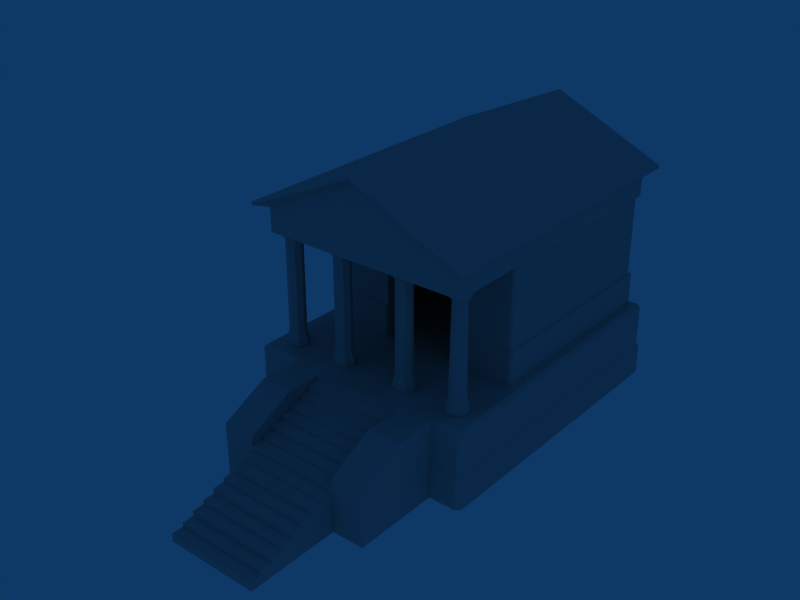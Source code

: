 # Source: temple.blend  (saved by Blender 2.72.0; exported with 4.5.12 LTS)
import bpy
from mathutils import Matrix  # noqa: F401  (used for matrix-valued properties, if any)

bpy.ops.wm.read_factory_settings(use_empty=True)
scene = bpy.context.scene
scene.name = 'Scene'

# ---- collections
col_collection_1 = bpy.data.collections.new('Collection 1'); scene.collection.children.link(col_collection_1)

# ---- materials (node trees are filled in below, after node groups)
mat_dural_structures_temple_texture_temple_roof = bpy.data.materials.new('/dural/structures/temple/texture/temple_roof')
mat_dural_structures_temple_texture_temple_roof.alpha_threshold = 0.0
mat_dural_structures_temple_texture_temple_roof.diffuse_color = (0.7, 0.7, 0.7, 1.0)
mat_dural_structures_temple_texture_temple_roof.specular_color = (0.0, 0.0, 0.0)
mat_dural_structures_temple_texture_temple_roof.roughness = 0.5
mat_dural_structures_temple_texture_temple_main = bpy.data.materials.new('/dural/structures/temple/texture/temple_main')
mat_dural_structures_temple_texture_temple_main.alpha_threshold = 0.0
mat_dural_structures_temple_texture_temple_main.diffuse_color = (0.683, 0.683, 0.683, 1.0)
mat_dural_structures_temple_texture_temple_main.roughness = 0.5
mat_dural_structures_temple_texture_temple_base = bpy.data.materials.new('/dural/structures/temple/texture/temple_base')
mat_dural_structures_temple_texture_temple_base.alpha_threshold = 0.0
mat_dural_structures_temple_texture_temple_base.diffuse_color = (0.7, 0.7, 0.7, 1.0)
mat_dural_structures_temple_texture_temple_base.specular_color = (0.0, 0.0, 0.0)
mat_dural_structures_temple_texture_temple_base.roughness = 0.5

# ---- material node trees

# ---- world
world_world = bpy.data.worlds.new('World'); scene.world = world_world
world_world.color = (0.05656, 0.2208, 0.4)
world_world.use_sun_shadow = False
world_world.sun_shadow_jitter_overblur = 0.0
world_world.cycles.sampling_method = 'MANUAL'
world_world.cycles.sample_map_resolution = 256

# ---- meshes
me_temple = bpy.data.meshes.new('temple')
me_temple.from_pydata([(2.34, -1.952, 11.54), (2.34, -1.952, 9.531), (0.05334, -1.952, 9.534), (0.05334, -1.952, 11.54), (-2.234, -2.524, 9.536), (-2.234, -1.952, 9.536), (0.05334, -2.524, 9.536), (2.34, -2.524, 9.536), (2.34, -2.524, 11.54), (0.05334, -2.524, 11.54), (-6.236, -2.399, 11.54), (-6.236, -2.408, 6.496), (-6.12, -2.524, 6.496), (-6.111, -2.524, 11.54), (-6.12, 10.06, 6.496), (-6.263, 10.2, 6.423), (-6.379, 10.08, 6.423), (-6.236, 9.939, 6.496), (-6.254, 10.2, 4.422), (-6.379, 10.07, 4.422), (6.218, -2.524, 11.54), (6.227, -2.524, 6.496), (6.343, -2.408, 6.496), (6.343, -2.399, 11.54), (6.37, -2.667, 6.423), (6.486, -2.551, 6.423), (-6.379, -2.551, 6.423), (-6.379, -2.542, 4.422), (-6.254, -2.667, 4.422), (-6.263, -2.667, 6.423), (6.37, 10.2, 6.423), (6.227, 10.06, 6.496), (6.343, 9.939, 6.496), (6.486, 10.08, 6.423), (6.218, 10.06, 11.54), (6.343, 9.93, 11.54), (6.361, -2.667, 4.422), (6.486, -2.542, 4.422), (6.361, 10.2, 4.422), (6.486, 10.07, 4.422), (-6.111, 10.06, 11.54), (-6.236, 9.93, 11.54), (6.132, -6.07, 5.322), (6.083, -6.119, 10.96), (6.21, -6.426, 10.96), (6.28, -6.426, 5.322), (5.776, -5.922, 5.322), (5.776, -5.992, 10.96), (6.231, -5.971, 4.937), (5.776, -5.783, 4.937), (5.42, -6.07, 5.322), (5.469, -6.119, 10.96), (6.419, -6.426, 4.937), (5.321, -5.971, 4.937), (5.133, -6.426, 4.937), (5.272, -6.426, 5.322), (5.321, -6.881, 4.937), (5.42, -6.782, 5.322), (5.776, -7.069, 4.937), (5.776, -6.93, 5.322), (6.231, -6.881, 4.937), (6.132, -6.782, 5.322), (6.419, -6.426, 11.22), (6.231, -5.971, 11.22), (6.231, -5.971, 11.51), (6.419, -6.426, 11.51), (5.776, -5.783, 11.22), (5.321, -5.971, 11.22), (5.321, -5.971, 11.51), (5.776, -5.783, 11.51), (5.133, -6.426, 11.22), (5.133, -6.426, 11.51), (5.321, -6.881, 11.22), (5.321, -6.881, 11.51), (5.776, -7.069, 11.22), (5.776, -7.069, 11.51), (6.231, -6.881, 11.22), (6.231, -6.881, 11.51), (6.231, -6.881, 4.422), (6.267, -6.917, 4.655), (5.776, -7.121, 4.655), (5.776, -7.069, 4.422), (6.419, -6.426, 4.422), (6.471, -6.426, 4.655), (5.321, -6.881, 4.422), (5.284, -6.917, 4.655), (5.081, -6.426, 4.655), (5.133, -6.426, 4.422), (5.321, -5.971, 4.422), (5.284, -5.934, 4.655), (5.776, -5.731, 4.655), (5.776, -5.783, 4.422), (5.469, -6.733, 10.96), (5.776, -6.86, 10.96), (5.342, -6.426, 10.96), (6.083, -6.733, 10.96), (6.231, -5.971, 4.422), (6.267, -5.934, 4.655), (-2.234, -1.952, 11.54), (-2.234, -1.952, 4.423), (-5.664, -1.952, 4.423), (-5.652, -1.952, 11.54), (2.34, -2.524, 6.496), (-5.664, 9.483, 4.423), (-5.652, 9.483, 11.54), (2.34, -1.952, 4.423), (2.34, -1.952, 11.54), (5.77, -1.952, 11.54), (5.769, -1.952, 4.423), (-2.234, -2.524, 4.423), (-2.234, -1.952, 4.423), (-2.234, -2.524, 6.496), (-2.307, -2.667, 6.423), (-2.307, -2.667, 4.422), (2.462, -2.667, 4.422), (2.462, -2.667, 6.423), (2.34, -2.524, 4.423), (-2.234, -2.524, 11.54), (5.771, 9.483, 11.54), (5.747, 9.483, 4.423), (2.34, -1.952, 4.423), (2.658, -6.881, 4.937), (2.204, -7.069, 4.937), (2.204, -7.121, 4.655), (2.695, -6.917, 4.655), (2.847, -6.426, 4.937), (2.899, -6.426, 4.655), (1.749, -6.881, 4.937), (1.56, -6.426, 4.937), (1.508, -6.426, 4.655), (1.712, -6.917, 4.655), (1.749, -5.971, 4.937), (2.204, -5.783, 4.937), (2.204, -5.731, 4.655), (1.712, -5.934, 4.655), (2.658, -5.971, 4.937), (2.695, -5.934, 4.655), (2.658, -5.971, 11.22), (2.204, -5.783, 11.22), (2.204, -5.783, 11.51), (2.658, -5.971, 11.51), (2.847, -6.426, 11.22), (2.708, -6.426, 10.96), (2.56, -6.07, 10.96), (2.204, -5.922, 10.96), (1.847, -6.07, 10.96), (1.749, -5.971, 11.22), (2.708, -6.426, 5.322), (2.56, -6.782, 10.96), (2.56, -6.782, 5.322), (2.204, -5.783, 4.422), (2.658, -5.971, 4.422), (1.7, -6.426, 5.322), (1.7, -6.426, 10.96), (1.847, -6.07, 5.322), (2.658, -6.881, 11.22), (1.56, -6.426, 11.22), (2.204, -6.93, 10.96), (2.204, -6.93, 5.322), (2.847, -6.426, 4.422), (1.847, -6.782, 5.322), (1.847, -6.782, 10.96), (2.204, -7.069, 11.22), (1.749, -6.881, 11.22), (1.56, -6.426, 4.422), (1.749, -5.971, 4.422), (2.204, -7.069, 4.422), (1.749, -6.881, 4.422), (2.658, -6.881, 4.422), (2.847, -6.426, 11.51), (2.658, -6.881, 11.51), (2.204, -7.069, 11.51), (1.749, -6.881, 11.51), (1.56, -6.426, 11.51), (1.749, -5.971, 11.51), (2.204, -5.922, 5.322), (2.56, -6.07, 5.322), (-1.648, -6.881, 4.937), (-2.102, -7.069, 4.937), (-2.102, -7.121, 4.655), (-1.611, -6.917, 4.655), (-1.459, -6.426, 4.937), (-1.407, -6.426, 4.655), (-2.557, -6.881, 4.937), (-2.746, -6.426, 4.937), (-2.798, -6.426, 4.655), (-2.594, -6.917, 4.655), (-2.557, -5.971, 4.937), (-2.102, -5.783, 4.937), (-2.102, -5.731, 4.655), (-2.594, -5.934, 4.655), (-1.648, -5.971, 4.937), (-1.611, -5.934, 4.655), (-1.648, -5.971, 11.22), (-2.102, -5.783, 11.22), (-2.102, -5.783, 11.51), (-1.648, -5.971, 11.51), (-1.459, -6.426, 11.22), (-1.599, -6.426, 10.96), (-1.746, -6.07, 10.96), (-2.102, -5.922, 10.96), (-2.459, -6.07, 10.96), (-2.557, -5.971, 11.22), (-1.599, -6.426, 5.322), (-1.746, -6.782, 10.96), (-1.746, -6.782, 5.322), (-2.102, -5.783, 4.422), (-1.648, -5.971, 4.422), (-2.606, -6.426, 5.322), (-2.606, -6.426, 10.96), (-2.459, -6.07, 5.322), (-1.648, -6.881, 11.22), (-2.746, -6.426, 11.22), (-2.102, -6.93, 10.96), (-2.102, -6.93, 5.322), (-1.459, -6.426, 4.422), (-2.459, -6.782, 5.322), (-2.459, -6.782, 10.96), (-2.102, -7.069, 11.22), (-2.557, -6.881, 11.22), (-2.746, -6.426, 4.422), (-2.557, -5.971, 4.422), (-2.102, -7.069, 4.422), (-2.557, -6.881, 4.422), (-1.648, -6.881, 4.422), (-1.459, -6.426, 11.51), (-1.648, -6.881, 11.51), (-2.102, -7.069, 11.51), (-2.557, -6.881, 11.51), (-2.746, -6.426, 11.51), (-2.557, -5.971, 11.51), (-2.102, -5.922, 5.322), (-1.746, -6.07, 5.322), (-5.23, -6.881, 4.937), (-5.685, -7.069, 4.937), (-5.685, -7.121, 4.655), (-5.193, -6.917, 4.655), (-5.042, -6.426, 4.937), (-4.99, -6.426, 4.655), (-6.14, -6.881, 4.937), (-6.328, -6.426, 4.937), (-6.38, -6.426, 4.655), (-6.176, -6.917, 4.655), (-6.14, -5.971, 4.937), (-5.685, -5.783, 4.937), (-5.685, -5.731, 4.655), (-6.176, -5.934, 4.655), (-5.23, -5.971, 4.937), (-5.193, -5.934, 4.655), (-5.23, -5.971, 11.22), (-5.685, -5.783, 11.22), (-5.685, -5.783, 11.51), (-5.23, -5.971, 11.51), (-5.042, -6.426, 11.22), (-5.181, -6.426, 10.96), (-5.329, -6.07, 10.96), (-5.685, -5.922, 10.96), (-6.041, -6.07, 10.96), (-6.14, -5.971, 11.22), (-5.181, -6.426, 5.322), (-5.329, -6.782, 10.96), (-5.329, -6.782, 5.322), (-5.685, -5.783, 4.422), (-5.23, -5.971, 4.422), (-6.189, -6.426, 5.322), (-6.189, -6.426, 10.96), (-6.041, -6.07, 5.322), (-5.23, -6.881, 11.22), (-6.328, -6.426, 11.22), (-5.685, -6.93, 10.96), (-5.685, -6.93, 5.322), (-5.042, -6.426, 4.422), (-6.041, -6.782, 5.322), (-6.041, -6.782, 10.96), (-5.685, -7.069, 11.22), (-6.14, -6.881, 11.22), (-6.328, -6.426, 4.422), (-6.14, -5.971, 4.422), (-5.685, -7.069, 4.422), (-6.14, -6.881, 4.422), (-5.23, -6.881, 4.422), (-5.042, -6.426, 11.51), (-5.23, -6.881, 11.51), (-5.685, -7.069, 11.51), (-6.14, -6.881, 11.51), (-6.328, -6.426, 11.51), (-6.14, -5.971, 11.51), (-5.685, -5.922, 5.322), (-5.329, -6.07, 5.322), (6.486, -7.461, 13.0), (6.486, 10.2, 13.0), (7.133, 10.93, 13.18), (7.133, -8.194, 13.18), (-6.371, 10.2, 13.0), (0.05334, 10.2, 16.14), (0.0531, 10.93, 16.4), (-7.018, 10.93, 13.19), (-6.371, -7.461, 13.0), (-7.018, -8.194, 13.19), (0.05334, -7.461, 16.14), (0.0531, -8.194, 16.4), (-6.371, 10.2, 11.53), (-6.371, -7.461, 11.53), (6.486, 10.2, 11.53), (6.486, -7.461, 11.53), (7.133, 10.93, 13.37), (7.133, -8.194, 13.37), (0.0531, -8.194, 16.59), (0.0531, 10.93, 16.59), (-7.018, -8.194, 13.38), (-7.018, 10.93, 13.38), (3.346, -10.63, 4.422), (3.372, -7.769, 4.402), (3.372, -7.769, -0.3235), (3.346, -13.49, -0.3235), (6.959, 10.41, 4.422), (-6.959, 10.41, 4.422), (-6.959, -7.795, 4.422), (6.959, -7.795, 4.422), (7.147, 10.41, 4.233), (7.147, -7.795, 4.233), (7.147, -7.795, 1.787), (7.147, 10.41, 1.787), (-2.317, -13.49, -0.3235), (-2.317, -13.49, 3.0), (-4.319, -13.49, 3.0), (-4.319, -13.49, -0.3235), (3.346, -13.49, 3.0), (5.347, -10.63, 4.422), (5.347, -13.49, 3.0), (5.347, -7.769, 4.422), (5.347, -13.49, -0.3235), (-4.319, -10.63, 4.422), (-4.319, -7.769, 4.422), (-4.319, -7.769, -0.3235), (-2.317, -10.63, 4.422), (-2.328, -7.769, 4.402), (-7.307, -7.861, -0.3235), (-7.307, -7.861, 1.549), (-7.307, 10.47, 1.549), (-7.307, 10.47, -0.3235), (-7.025, 10.76, -0.3235), (-7.025, 10.76, 1.549), (7.025, 10.76, 1.549), (7.025, 10.76, -0.3235), (-6.959, -7.983, 4.233), (-6.959, -7.983, 1.787), (6.959, -7.983, 1.787), (6.959, -7.983, 4.233), (5.347, -7.769, -0.3235), (-2.328, -7.769, -0.3235), (-7.147, 10.41, 4.233), (-6.959, 10.6, 4.233), (-7.147, -7.795, 4.233), (6.959, 10.6, 4.233), (7.307, 10.47, 1.549), (7.307, 10.47, -0.3235), (-7.147, -7.795, 1.787), (7.307, -7.861, -0.3235), (7.307, -7.861, 1.549), (-7.147, 10.41, 1.787), (6.959, 10.6, 1.787), (-6.959, 10.6, 1.787), (-7.025, -8.143, -0.3235), (7.025, -8.143, -0.3235), (7.025, -8.143, 1.549), (-7.025, -8.143, 1.549), (-2.26, -16.35, 1.317), (-2.26, -16.35, 0.991), (3.321, -16.35, 0.991), (3.321, -16.35, 1.317), (3.321, -9.199, 3.85), (-2.26, -9.199, 3.85), (-2.26, -9.913, 3.85), (3.321, -9.913, 3.85), (3.399, -12.73, 2.428), (3.399, -13.45, 2.422), (3.399, -13.44, 2.114), (3.399, -12.01, 2.676), (3.399, -12.73, 2.667), (3.321, -14.92, 1.563), (-2.26, -14.92, 1.563), (-2.26, -15.63, 1.563), (3.321, -15.63, 1.563), (-2.26, -17.06, 0.991), (3.321, -17.06, 0.991), (3.399, -10.59, 3.236), (3.399, -11.3, 3.239), (3.399, -11.3, 3.0), (3.399, -12.02, 2.994), (3.399, -16.29, 0.9836), (3.399, -17.02, 0.952), (3.399, -17.02, 0.7124), (3.399, -17.74, 0.7067), (3.399, -17.72, 0.416), (-2.26, -17.78, 0.7453), (-2.26, -17.78, 0.4192), (3.321, -17.78, 0.4192), (3.321, -17.78, 0.7453), (3.321, -11.34, 3.038), (3.321, -11.34, 3.278), (-2.26, -11.34, 3.278), (-2.26, -11.34, 3.038), (3.399, -9.872, 3.571), (3.399, -10.59, 3.566), (3.399, -9.18, 3.798), (3.399, -9.874, 3.811), (3.321, -9.911, 3.61), (-2.26, -9.911, 3.61), (3.321, -15.63, 1.323), (-2.26, -15.63, 1.323), (3.321, -8.481, 4.182), (3.321, -8.484, 4.422), (-2.26, -8.484, 4.422), (-2.26, -8.481, 4.182), (3.399, -8.444, 4.383), (3.399, -8.442, 4.143), (3.399, -9.162, 4.137), (3.399, -18.45, 0.3802), (3.399, -18.45, 0.1407), (3.399, -19.17, 0.1349), (3.399, -19.17, -0.3235), (3.321, -12.77, 2.466), (3.321, -12.77, 2.706), (-2.26, -12.77, 2.706), (-2.26, -12.77, 2.466), (3.321, -18.49, 0.1793), (3.321, -18.49, 0.4192), (-2.26, -18.49, 0.4192), (-2.26, -18.49, 0.1793), (3.321, -17.06, 0.7511), (-2.26, -17.06, 0.7511), (3.399, -14.16, 2.096), (3.399, -14.16, 1.856), (3.399, -14.88, 1.85), (3.399, -14.86, 1.55), (3.321, -14.2, 1.895), (3.321, -14.2, 2.135), (-2.26, -14.2, 2.135), (-2.26, -14.2, 1.895), (-2.26, -13.49, 2.461), (3.321, -13.49, 2.461), (-2.26, -12.06, 3.032), (3.321, -12.06, 3.032), (3.399, -15.59, 1.524), (3.399, -15.59, 1.284), (3.399, -16.31, 1.278), (-2.26, -10.63, 3.604), (3.321, -10.63, 3.604), (3.321, -10.63, 3.278), (-2.26, -10.63, 3.278), (3.321, -13.49, 2.135), (-2.26, -13.49, 2.135), (-2.26, -12.06, 2.706), (3.321, -12.06, 2.706), (-2.26, -7.79, 4.422), (3.321, -7.79, 4.422), (-2.26, -14.92, 1.889), (3.321, -14.92, 1.889), (-2.26, -19.21, 0.1736), (-2.26, -19.2, -0.3235), (3.321, -19.2, -0.3235), (3.321, -19.21, 0.1736), (3.321, -9.201, 4.176), (-2.26, -9.201, 4.176), (-2.338, -16.29, 0.9836), (-2.338, -16.31, 1.278), (-2.338, -15.59, 1.284), (-2.338, -15.59, 1.524), (-2.338, -14.86, 1.55), (-2.338, -14.88, 1.85), (-2.338, -14.16, 1.856), (-2.338, -14.16, 2.096), (-2.338, -13.44, 2.114), (-2.338, -12.73, 2.667), (-2.338, -12.01, 2.676), (-2.338, -13.45, 2.422), (-2.338, -12.73, 2.428), (-2.338, -19.17, -0.3235), (-2.338, -19.17, 0.1349), (-2.338, -18.45, 0.1407), (-2.338, -18.45, 0.3802), (-2.338, -17.72, 0.416), (-2.338, -9.18, 3.798), (-2.338, -9.162, 4.137), (-2.338, -8.442, 4.143), (-2.338, -8.444, 4.383), (-2.338, -12.02, 2.994), (-2.338, -11.3, 3.0), (-2.338, -11.3, 3.239), (-2.338, -10.59, 3.236), (-2.338, -17.74, 0.7067), (-2.338, -17.02, 0.7124), (-2.338, -17.02, 0.952), (-2.338, -9.874, 3.811), (-2.338, -10.59, 3.566), (-2.338, -9.872, 3.571)], [], [(0, 1, 2, 3), (4, 5, 2, 6), (7, 8, 9, 6), (10, 11, 12, 13), (14, 15, 16, 17), (15, 18, 19, 16), (20, 21, 22, 23), (21, 24, 25, 22), (26, 27, 28, 29), (30, 31, 32, 33), (31, 34, 35, 32), (24, 36, 37, 25), (38, 30, 33, 39), (29, 12, 11, 26), (40, 14, 17, 41), (42, 43, 44, 45), (46, 47, 43, 42), (48, 49, 46, 42), (50, 51, 47, 46), (52, 48, 42, 45), (49, 53, 50, 46), (53, 54, 55, 50), (54, 56, 57, 55), (56, 58, 59, 57), (58, 60, 61, 59), (60, 52, 45, 61), (62, 63, 64, 65), (66, 67, 68, 69), (67, 70, 71, 68), (70, 72, 73, 71), (72, 74, 75, 73), (74, 76, 77, 75), (76, 62, 65, 77), (66, 63, 43, 47), (78, 79, 80, 81), (82, 83, 79, 78), (84, 85, 86, 87), (81, 80, 85, 84), (88, 89, 90, 91), (87, 86, 89, 88), (92, 93, 74, 72), (59, 93, 92, 57), (72, 70, 94, 92), (74, 93, 95, 76), (57, 92, 94, 55), (96, 97, 83, 82), (61, 95, 93, 59), (67, 51, 94, 70), (76, 95, 44, 62), (55, 94, 51, 50), (91, 90, 97, 96), (45, 44, 95, 61), (66, 47, 51, 67), (62, 44, 43, 63), (63, 66, 69, 64), (98, 99, 100, 101), (102, 7, 1), (34, 31, 14, 40), (101, 100, 103, 104), (105, 106, 107, 108), (49, 48, 97, 90), (48, 52, 83, 97), (54, 53, 89, 86), (25, 33, 32, 22), (16, 26, 11, 17), (98, 3, 2, 5), (30, 38, 18, 15), (109, 110, 5, 111), (30, 15, 14, 31), (27, 26, 16, 19), (1, 7, 6, 2), (112, 113, 109, 111), (114, 115, 102, 116), (4, 6, 9, 117), (113, 112, 29, 28), (29, 112, 111, 12), (114, 36, 24, 115), (37, 39, 33, 25), (115, 24, 21, 102), (53, 49, 90, 89), (58, 56, 85, 80), (56, 54, 86, 85), (52, 60, 79, 83), (60, 58, 80, 79), (10, 41, 17, 11), (111, 5, 4), (107, 118, 119, 108), (119, 118, 104, 103), (116, 102, 1, 120), (35, 23, 22, 32), (121, 122, 123, 124), (125, 121, 124, 126), (127, 128, 129, 130), (122, 127, 130, 123), (131, 132, 133, 134), (128, 131, 134, 129), (135, 125, 126, 136), (132, 135, 136, 133), (137, 138, 139, 140), (141, 142, 143, 137), (138, 144, 145, 146), (147, 142, 148, 149), (150, 133, 136, 151), (152, 153, 145, 154), (155, 148, 142, 141), (146, 145, 153, 156), (149, 148, 157, 158), (151, 136, 126, 159), (160, 161, 153, 152), (162, 157, 148, 155), (163, 156, 153, 161), (158, 157, 161, 160), (161, 157, 162, 163), (164, 129, 134, 165), (165, 134, 133, 150), (166, 123, 130, 167), (167, 130, 129, 164), (159, 126, 124, 168), (168, 124, 123, 166), (138, 137, 143, 144), (155, 141, 169, 170), (162, 155, 170, 171), (163, 162, 171, 172), (156, 163, 172, 173), (146, 156, 173, 174), (138, 146, 174, 139), (141, 137, 140, 169), (121, 125, 147, 149), (122, 121, 149, 158), (127, 122, 158, 160), (128, 127, 160, 152), (131, 128, 152, 154), (132, 131, 154, 175), (125, 135, 176, 147), (154, 145, 144, 175), (135, 132, 175, 176), (175, 144, 143, 176), (176, 143, 142, 147), (177, 178, 179, 180), (181, 177, 180, 182), (183, 184, 185, 186), (178, 183, 186, 179), (187, 188, 189, 190), (184, 187, 190, 185), (191, 181, 182, 192), (188, 191, 192, 189), (193, 194, 195, 196), (197, 198, 199, 193), (194, 200, 201, 202), (203, 198, 204, 205), (206, 189, 192, 207), (208, 209, 201, 210), (211, 204, 198, 197), (202, 201, 209, 212), (205, 204, 213, 214), (207, 192, 182, 215), (216, 217, 209, 208), (218, 213, 204, 211), (219, 212, 209, 217), (214, 213, 217, 216), (217, 213, 218, 219), (220, 185, 190, 221), (221, 190, 189, 206), (222, 179, 186, 223), (223, 186, 185, 220), (215, 182, 180, 224), (224, 180, 179, 222), (194, 193, 199, 200), (211, 197, 225, 226), (218, 211, 226, 227), (219, 218, 227, 228), (212, 219, 228, 229), (202, 212, 229, 230), (194, 202, 230, 195), (197, 193, 196, 225), (177, 181, 203, 205), (178, 177, 205, 214), (183, 178, 214, 216), (184, 183, 216, 208), (187, 184, 208, 210), (188, 187, 210, 231), (181, 191, 232, 203), (210, 201, 200, 231), (191, 188, 231, 232), (231, 200, 199, 232), (232, 199, 198, 203), (233, 234, 235, 236), (237, 233, 236, 238), (239, 240, 241, 242), (234, 239, 242, 235), (243, 244, 245, 246), (240, 243, 246, 241), (247, 237, 238, 248), (244, 247, 248, 245), (249, 250, 251, 252), (253, 254, 255, 249), (250, 256, 257, 258), (259, 254, 260, 261), (262, 245, 248, 263), (264, 265, 257, 266), (267, 260, 254, 253), (258, 257, 265, 268), (261, 260, 269, 270), (263, 248, 238, 271), (272, 273, 265, 264), (274, 269, 260, 267), (275, 268, 265, 273), (270, 269, 273, 272), (273, 269, 274, 275), (276, 241, 246, 277), (277, 246, 245, 262), (278, 235, 242, 279), (279, 242, 241, 276), (271, 238, 236, 280), (280, 236, 235, 278), (250, 249, 255, 256), (267, 253, 281, 282), (274, 267, 282, 283), (275, 274, 283, 284), (268, 275, 284, 285), (258, 268, 285, 286), (250, 258, 286, 251), (253, 249, 252, 281), (233, 237, 259, 261), (234, 233, 261, 270), (239, 234, 270, 272), (240, 239, 272, 264), (243, 240, 264, 266), (244, 243, 266, 287), (237, 247, 288, 259), (266, 257, 256, 287), (247, 244, 287, 288), (287, 256, 255, 288), (288, 255, 254, 259), (289, 290, 291, 292), (293, 294, 290), (290, 294, 295, 291), (294, 293, 296, 295), (293, 297, 298, 296), (297, 299, 300, 298), (299, 289, 292, 300), (301, 302, 297, 293), (293, 290, 303, 301), (290, 289, 304, 303), (297, 289, 299), (289, 297, 302, 304), (292, 291, 305, 306), (300, 292, 306, 307), (303, 304, 302, 301), (305, 308, 307, 306), (309, 307, 308, 310), (291, 295, 308, 305), (295, 296, 310, 308), (296, 298, 309, 310), (298, 300, 307, 309), (311, 312, 313, 314), (315, 316, 317, 318), (319, 320, 321, 322), (323, 324, 325, 326), (327, 311, 314), (328, 311, 327, 329), (311, 328, 330, 312), (328, 329, 331), (326, 332, 333, 334), (335, 324, 323), (336, 333, 332, 335), (335, 332, 325, 324), (337, 338, 339, 340), (341, 342, 343, 344), (314, 331, 329, 327), (345, 346, 347, 348), (325, 332, 326), (330, 328, 331, 349), (350, 336, 335, 323), (351, 316, 352), (317, 353, 345), (318, 348, 320), (354, 315, 319), (351, 353, 317, 316), (345, 348, 318, 317), (315, 318, 320, 319), (348, 347, 321, 320), (344, 343, 355, 356), (353, 357, 346, 345), (340, 339, 342, 341), (316, 315, 354, 352), (358, 356, 355, 359), (353, 351, 360, 357), (352, 354, 361, 362), (363, 364, 365, 366), (364, 358, 359, 365), (354, 319, 322, 361), (337, 363, 366, 338), (351, 352, 362, 360), (357, 360, 339, 338), (362, 361, 343, 342), (361, 322, 355, 343), (360, 362, 342, 339), (322, 321, 359, 355), (347, 346, 366, 365), (321, 347, 365, 359), (346, 357, 338, 366), (367, 368, 369, 370), (371, 372, 373, 374), (380, 381, 382, 383), (369, 368, 384, 385), (395, 396, 397, 398), (399, 400, 401, 402), (407, 374, 373, 408), (409, 383, 382, 410), (411, 412, 413, 414), (422, 423, 424, 425), (426, 427, 428, 429), (430, 385, 384, 431), (436, 437, 438, 439), (422, 425, 440, 441), (402, 442, 443, 399), (408, 447, 448, 407), (430, 431, 395, 398), (449, 450, 401, 400), (451, 441, 440, 452), (443, 442, 453, 454), (448, 447, 450, 449), (455, 413, 412, 456), (457, 381, 380, 458), (459, 460, 461, 462), (454, 453, 424, 423), (397, 396, 428, 427), (463, 464, 372, 371), (451, 452, 438, 437), (409, 410, 367, 370), (439, 457, 458, 436), (429, 459, 462, 426), (414, 464, 463, 411), (422, 441, 376, 375), (454, 423, 379, 378), (378, 389, 443, 454), (449, 400, 387, 386), (409, 370, 446, 445), (380, 383, 444, 435), (386, 404, 448, 449), (430, 398, 393, 392), (371, 374, 406, 405), (369, 385, 391, 390), (405, 417, 463, 371), (456, 412, 415, 312), (397, 427, 418, 394), (426, 462, 420, 419), (436, 458, 434, 433), (451, 437, 432, 377), (439, 438, 472, 471), (429, 428, 481, 480), (414, 413, 486, 485), (423, 422, 375, 379), (431, 384, 493, 492), (400, 399, 388, 387), (383, 409, 445, 444), (408, 373, 494, 496), (410, 382, 468, 467), (402, 401, 489, 488), (374, 407, 403, 406), (385, 430, 392, 391), (425, 424, 474, 477), (412, 411, 416, 415), (427, 426, 419, 418), (437, 436, 433, 432), (438, 452, 473, 472), (457, 439, 471, 470), (459, 429, 480, 479), (428, 396, 482, 481), (413, 455, 336, 486), (484, 483, 372, 464), (384, 368, 465, 493), (441, 451, 377, 376), (389, 388, 399, 443), (373, 372, 483, 494), (370, 369, 390, 446), (404, 403, 407, 448), (395, 431, 492, 491), (398, 397, 394, 393), (452, 440, 476, 473), (495, 490, 450, 447), (417, 416, 411, 463), (462, 461, 421, 420), (458, 380, 435, 434), (488, 487, 442, 402), (368, 367, 466, 465), (496, 495, 447, 408), (382, 381, 469, 468), (367, 410, 467, 466), (401, 450, 490, 489), (396, 395, 491, 482), (381, 457, 470, 469), (460, 459, 479, 478), (487, 475, 453, 442), (485, 484, 464, 414), (424, 453, 475, 474), (440, 425, 477, 476), (117, 13, 12), (4, 117, 12), (111, 4, 12), (20, 8, 7), (21, 20, 7), (21, 7, 102), (496, 494, 483), (496, 483, 350), (495, 496, 350), (490, 495, 350), (493, 465, 350), (492, 493, 350), (491, 492, 350), (482, 491, 350), (488, 489, 490), (488, 490, 350), (487, 488, 350), (475, 487, 350), (486, 336, 350), (485, 486, 350), (484, 485, 350), (483, 484, 350), (481, 482, 350), (480, 481, 350), (479, 480, 350), (478, 479, 350), (474, 475, 350), (477, 474, 350), (476, 477, 350), (473, 476, 350), (472, 473, 350), (471, 472, 350), (470, 471, 350), (469, 470, 350), (468, 469, 350), (467, 468, 350), (466, 467, 350), (465, 466, 350), (313, 435, 444), (313, 444, 445), (313, 445, 446), (313, 446, 390), (313, 377, 432), (313, 432, 433), (313, 433, 434), (313, 434, 435), (313, 394, 418), (313, 418, 419), (313, 419, 420), (313, 420, 421), (313, 312, 415), (313, 415, 416), (313, 416, 417), (313, 417, 405), (405, 406, 403), (313, 405, 403), (313, 403, 404), (313, 404, 386), (313, 390, 391), (313, 391, 392), (313, 392, 393), (313, 393, 394), (386, 387, 388), (313, 386, 388), (313, 388, 389), (313, 389, 378), (313, 378, 379), (313, 379, 375), (313, 375, 376), (313, 376, 377)])
me_temple.polygons.foreach_set('material_index', [1, 1, 1, 1, 1, 1, 1, 1, 1, 1, 1, 1, 1, 1, 1, 1, 1, 1, 1, 1, 1, 1, 1, 1, 1, 1, 1, 1, 1, 1, 1, 1, 1, 1, 1, 1, 1, 1, 1, 1, 1, 1, 1, 1, 1, 1, 1, 1, 1, 1, 1, 1, 1, 1, 1, 1, 1, 1, 1, 1, 1, 1, 1, 1, 1, 1, 1, 1, 1, 1, 1, 1, 1, 1, 1, 1, 1, 1, 1, 1, 1, 1, 1, 1, 1, 1, 1, 1, 1, 1, 1, 1, 1, 1, 1, 1, 1, 1, 1, 1, 1, 1, 1, 1, 1, 1, 1, 1, 1, 1, 1, 1, 1, 1, 1, 1, 1, 1, 1, 1, 1, 1, 1, 1, 1, 1, 1, 1, 1, 1, 1, 1, 1, 1, 1, 1, 1, 1, 1, 1, 1, 1, 1, 1, 1, 1, 1, 1, 1, 1, 1, 1, 1, 1, 1, 1, 1, 1, 1, 1, 1, 1, 1, 1, 1, 1, 1, 1, 1, 1, 1, 1, 1, 1, 1, 1, 1, 1, 1, 1, 1, 1, 1, 1, 1, 1, 1, 1, 1, 1, 1, 1, 1, 1, 1, 1, 1, 1, 1, 1, 1, 1, 1, 1, 1, 1, 1, 1, 1, 1, 1, 1, 1, 1, 1, 1, 1, 1, 1, 1, 1, 1, 1, 1, 1, 1, 1, 1, 1, 1, 1, 1, 1, 1, 0, 0, 0, 0, 0, 0, 0, 0, 0, 0, 0, 0, 0, 0, 0, 0, 0, 0, 0, 0, 0, 2, 2, 2, 2, 2, 2, 2, 2, 2, 2, 2, 2, 2, 2, 2, 2, 2, 2, 2, 2, 2, 2, 2, 2, 2, 2, 2, 2, 2, 2, 2, 2, 2, 2, 2, 2, 2, 2, 2, 2, 2, 2, 2, 2, 2, 2, 2, 2, 2, 2, 2, 2, 2, 2, 2, 2, 2, 2, 2, 2, 2, 2, 2, 2, 2, 2, 2, 2, 2, 2, 2, 2, 2, 2, 2, 2, 2, 2, 2, 2, 2, 2, 2, 2, 2, 2, 2, 2, 2, 2, 2, 2, 2, 2, 2, 2, 2, 2, 2, 2, 2, 2, 2, 2, 2, 2, 2, 2, 2, 2, 2, 2, 2, 2, 2, 2, 2, 2, 2, 2, 2, 2, 2, 2, 2, 2, 2, 2, 2, 2, 2, 2, 2, 2, 2, 2, 2, 2, 2, 2, 2, 2, 2, 1, 1, 1, 1, 1, 1, 2, 2, 2, 2, 2, 2, 2, 2, 2, 2, 2, 2, 2, 2, 2, 2, 2, 2, 2, 2, 2, 2, 2, 2, 2, 2, 2, 2, 2, 2, 2, 2, 2, 2, 2, 2, 2, 2, 2, 2, 2, 2, 2, 2, 2, 2, 2, 2, 2, 2, 2, 2, 2, 2, 2, 2, 2, 2, 2, 2, 2, 2, 2, 2])
_uv = me_temple.uv_layers.new(name='UVTex')
_uv.uv.foreach_set('vector', [0.7734, 0.00044, 0.7734, 0.1224, 0.6311, 0.1223, 0.6311, 0.00044, 0.6804, 0.4268, 0.6804, 0.4922, 0.5281, 0.4922, 0.5281, 0.4268, 0.6299, 0.3039, 0.6299, 0.4233, 0.7663, 0.4233, 0.7663, 0.3039, 0.3926, 0.4229, 0.3926, 0.1222, 0.3997, 0.1222, 0.3997, 0.4229, 0.01245, 0.7397, 0.004855, 0.7332, 0.01101, 0.7332, 0.01861, 0.7397, 0.004855, 0.7332, 0.004855, 0.628, 0.01149, 0.628, 0.01101, 0.7332, 0.01239, 0.9972, 0.01239, 0.7397, 0.01855, 0.7397, 0.01903, 0.9972, 0.01239, 0.7397, 0.004795, 0.7332, 0.01095, 0.7332, 0.01855, 0.7397, 0.3844, 0.1178, 0.3844, 0.00044, 0.3907, 0.00044, 0.3902, 0.1178, 0.01101, 0.7332, 0.01861, 0.7397, 0.01245, 0.7397, 0.004855, 0.7332, 0.01861, 0.7397, 0.01909, 0.9972, 0.01245, 0.9972, 0.01245, 0.7397, 0.004795, 0.7332, 0.004795, 0.628, 0.01143, 0.628, 0.01095, 0.7332, 0.01149, 0.628, 0.01101, 0.7332, 0.004855, 0.7332, 0.004855, 0.628, 0.3902, 0.1178, 0.3997, 0.1222, 0.3926, 0.1222, 0.3844, 0.1178, 0.01245, 0.9972, 0.01245, 0.7397, 0.01861, 0.7397, 0.01909, 0.9972, 0.04823, 0.5415, 0.04823, 0.05302, 0.09472, 0.05302, 0.09472, 0.5415, 0.001734, 0.5415, 0.001734, 0.05302, 0.04823, 0.05302, 0.04823, 0.5415, 0.04823, 0.5769, 0.001734, 0.5769, 0.001734, 0.5415, 0.04823, 0.5415, 0.3272, 0.5415, 0.3272, 0.05302, 0.3737, 0.05302, 0.3737, 0.5415, 0.09472, 0.5769, 0.04823, 0.5769, 0.04823, 0.5415, 0.09472, 0.5415, 0.3737, 0.5769, 0.3272, 0.5769, 0.3272, 0.5415, 0.3737, 0.5415, 0.3272, 0.5769, 0.2807, 0.5769, 0.2807, 0.5415, 0.3272, 0.5415, 0.2807, 0.5769, 0.2342, 0.5769, 0.2342, 0.5415, 0.2807, 0.5415, 0.2342, 0.5769, 0.1877, 0.5769, 0.1877, 0.5415, 0.2342, 0.5415, 0.1877, 0.5769, 0.1412, 0.5769, 0.1412, 0.5415, 0.1877, 0.5415, 0.1412, 0.5769, 0.09472, 0.5769, 0.09472, 0.5415, 0.1412, 0.5415, 0.09472, 0.02735, 0.04823, 0.02735, 0.04823, 0.002067, 0.09472, 0.002067, 0.3737, 0.02735, 0.3272, 0.02735, 0.3272, 0.002067, 0.3737, 0.002067, 0.3272, 0.02735, 0.2807, 0.02735, 0.2807, 0.002067, 0.3272, 0.002067, 0.2807, 0.02735, 0.2342, 0.02735, 0.2342, 0.002067, 0.2807, 0.002067, 0.2342, 0.02735, 0.1877, 0.02735, 0.1877, 0.002067, 0.2342, 0.002067, 0.1877, 0.02735, 0.1412, 0.02735, 0.1412, 0.002067, 0.1877, 0.002067, 0.1412, 0.02735, 0.09472, 0.02735, 0.09472, 0.002067, 0.1412, 0.002067, 0.001734, 0.02735, 0.04823, 0.02735, 0.04823, 0.05302, 0.001734, 0.05302, 0.1412, 0.6225, 0.1412, 0.6018, 0.1877, 0.6018, 0.1877, 0.6225, 0.09472, 0.6225, 0.09472, 0.6018, 0.1412, 0.6018, 0.1412, 0.6225, 0.2342, 0.6225, 0.2342, 0.6018, 0.2807, 0.6018, 0.2807, 0.6225, 0.1877, 0.6225, 0.1877, 0.6018, 0.2342, 0.6018, 0.2342, 0.6225, 0.3272, 0.6225, 0.3272, 0.6018, 0.3737, 0.6018, 0.3737, 0.6225, 0.2807, 0.6225, 0.2807, 0.6018, 0.3272, 0.6018, 0.3272, 0.6225, 0.2342, 0.05302, 0.1877, 0.05302, 0.1877, 0.02735, 0.2342, 0.02735, 0.1877, 0.5415, 0.1877, 0.05302, 0.2342, 0.05302, 0.2342, 0.5415, 0.2342, 0.02735, 0.2807, 0.02735, 0.2807, 0.05302, 0.2342, 0.05302, 0.1877, 0.02735, 0.1877, 0.05302, 0.1412, 0.05302, 0.1412, 0.02735, 0.2342, 0.5415, 0.2342, 0.05302, 0.2807, 0.05302, 0.2807, 0.5415, 0.04823, 0.6225, 0.04823, 0.6018, 0.09472, 0.6018, 0.09472, 0.6225, 0.1412, 0.5415, 0.1412, 0.05302, 0.1877, 0.05302, 0.1877, 0.5415, 0.3272, 0.02735, 0.3272, 0.05302, 0.2807, 0.05302, 0.2807, 0.02735, 0.1412, 0.02735, 0.1412, 0.05302, 0.09472, 0.05302, 0.09472, 0.02735, 0.2807, 0.5415, 0.2807, 0.05302, 0.3272, 0.05302, 0.3272, 0.5415, 0.001734, 0.6225, 0.001734, 0.6018, 0.04823, 0.6018, 0.04823, 0.6225, 0.09472, 0.5415, 0.09472, 0.05302, 0.1412, 0.05302, 0.1412, 0.5415, 0.3737, 0.02735, 0.3737, 0.05302, 0.3272, 0.05302, 0.3272, 0.02735, 0.09472, 0.02735, 0.09472, 0.05302, 0.04823, 0.05302, 0.04823, 0.02735, 0.04823, 0.02735, 0.001734, 0.02735, 0.001734, 0.002067, 0.04823, 0.002067, 0.7741, 0.00044, 0.7741, 0.4226, 0.9956, 0.4226, 0.9948, 0.00044, 0.4991, 0.5589, 0.68, 0.5589, 0.6798, 0.6253, 0.01909, 0.9972, 0.01861, 0.7397, 0.6689, 0.7397, 0.6685, 0.9972, 0.9968, 0.9931, 0.6859, 0.9931, 0.6859, 0.4294, 0.9968, 0.4294, 0.7734, 0.4229, 0.7734, 0.00044, 0.9949, 0.00044, 0.9949, 0.4229, 0.001734, 0.5769, 0.04823, 0.5769, 0.04823, 0.6018, 0.001734, 0.6018, 0.04823, 0.5769, 0.09472, 0.5769, 0.09472, 0.6018, 0.04823, 0.6018, 0.2807, 0.5769, 0.3272, 0.5769, 0.3272, 0.6018, 0.2807, 0.6018, 0.01095, 0.7332, 0.6765, 0.7332, 0.6689, 0.7397, 0.01855, 0.7397, 0.01101, 0.7332, 0.6765, 0.7332, 0.6689, 0.7397, 0.01861, 0.7397, 0.7741, 0.00044, 0.6317, 0.00044, 0.6317, 0.1219, 0.7741, 0.1218, 0.01101, 0.7332, 0.01149, 0.628, 0.6761, 0.628, 0.6765, 0.7332, 0.3757, 0.5568, 0.3757, 0.4904, 0.68, 0.4904, 0.4991, 0.5568, 0.01101, 0.7332, 0.6765, 0.7332, 0.6689, 0.7397, 0.01861, 0.7397, 0.6761, 0.628, 0.6765, 0.7332, 0.01101, 0.7332, 0.01149, 0.628, 0.3758, 0.4922, 0.3758, 0.4268, 0.5281, 0.4268, 0.5281, 0.4922, 0.6262, 0.1178, 0.6262, 0.00044, 0.6306, 0.00044, 0.6306, 0.1222, 0.6227, 0.00044, 0.6227, 0.1182, 0.6299, 0.1225, 0.6299, 0.00044, 0.6306, 0.3035, 0.767, 0.3035, 0.767, 0.4229, 0.6306, 0.4229, 0.6262, 0.00044, 0.6262, 0.1178, 0.3902, 0.1178, 0.3907, 0.00044, 0.3902, 0.1178, 0.6262, 0.1178, 0.6306, 0.1222, 0.3997, 0.1222, 0.6227, 0.00044, 0.3901, 0.00044, 0.3895, 0.1182, 0.6227, 0.1182, 0.01143, 0.628, 0.676, 0.628, 0.6765, 0.7332, 0.01095, 0.7332, 0.6227, 0.1182, 0.3895, 0.1182, 0.3997, 0.1225, 0.6299, 0.1225, 0.3272, 0.5769, 0.3737, 0.5769, 0.3737, 0.6018, 0.3272, 0.6018, 0.1877, 0.5769, 0.2342, 0.5769, 0.2342, 0.6018, 0.1877, 0.6018, 0.2342, 0.5769, 0.2807, 0.5769, 0.2807, 0.6018, 0.2342, 0.6018, 0.09472, 0.5769, 0.1412, 0.5769, 0.1412, 0.6018, 0.09472, 0.6018, 0.1412, 0.5769, 0.1877, 0.5769, 0.1877, 0.6018, 0.1412, 0.6018, 0.6685, 0.9972, 0.01909, 0.9972, 0.01861, 0.7397, 0.6689, 0.7397, 0.4991, 0.5568, 0.68, 0.4904, 0.68, 0.5568, 0.9968, 0.4295, 0.9968, 0.9931, 0.6858, 0.9931, 0.6858, 0.4295, 0.6859, 0.9931, 0.9968, 0.9918, 0.9968, 0.4288, 0.6859, 0.4294, 0.3757, 0.5589, 0.4991, 0.5589, 0.6798, 0.6253, 0.3757, 0.6253, 0.6684, 0.9972, 0.01903, 0.9972, 0.01855, 0.7397, 0.6689, 0.7397, 0.1412, 0.5769, 0.1877, 0.5769, 0.1877, 0.6018, 0.1412, 0.6018, 0.09472, 0.5769, 0.1412, 0.5769, 0.1412, 0.6018, 0.09472, 0.6018, 0.2342, 0.5769, 0.2807, 0.5769, 0.2807, 0.6018, 0.2342, 0.6018, 0.1877, 0.5769, 0.2342, 0.5769, 0.2342, 0.6018, 0.1877, 0.6018, 0.3272, 0.5769, 0.3737, 0.5769, 0.3737, 0.6018, 0.3272, 0.6018, 0.2807, 0.5769, 0.3272, 0.5769, 0.3272, 0.6018, 0.2807, 0.6018, 0.04823, 0.5769, 0.09472, 0.5769, 0.09472, 0.6018, 0.04823, 0.6018, 0.001734, 0.5769, 0.04823, 0.5769, 0.04823, 0.6018, 0.001734, 0.6018, 0.04823, 0.02735, 0.001734, 0.02735, 0.001734, 0.002067, 0.04823, 0.002067, 0.09472, 0.02735, 0.09472, 0.05302, 0.04823, 0.05302, 0.04823, 0.02735, 0.3737, 0.02735, 0.3737, 0.05302, 0.3272, 0.05302, 0.3272, 0.02735, 0.09472, 0.5415, 0.09472, 0.05302, 0.1412, 0.05302, 0.1412, 0.5415, 0.001734, 0.6225, 0.001734, 0.6018, 0.04823, 0.6018, 0.04823, 0.6225, 0.2807, 0.5415, 0.2807, 0.05302, 0.3272, 0.05302, 0.3272, 0.5415, 0.1412, 0.02735, 0.1412, 0.05302, 0.09472, 0.05302, 0.09472, 0.02735, 0.3272, 0.02735, 0.3272, 0.05302, 0.2807, 0.05302, 0.2807, 0.02735, 0.1412, 0.5415, 0.1412, 0.05302, 0.1877, 0.05302, 0.1877, 0.5415, 0.04823, 0.6225, 0.04823, 0.6018, 0.09472, 0.6018, 0.09472, 0.6225, 0.2342, 0.5415, 0.2342, 0.05302, 0.2807, 0.05302, 0.2807, 0.5415, 0.1877, 0.02735, 0.1877, 0.05302, 0.1412, 0.05302, 0.1412, 0.02735, 0.2342, 0.02735, 0.2807, 0.02735, 0.2807, 0.05302, 0.2342, 0.05302, 0.1877, 0.5415, 0.1877, 0.05302, 0.2342, 0.05302, 0.2342, 0.5415, 0.2342, 0.05302, 0.1877, 0.05302, 0.1877, 0.02735, 0.2342, 0.02735, 0.2807, 0.6225, 0.2807, 0.6018, 0.3272, 0.6018, 0.3272, 0.6225, 0.3272, 0.6225, 0.3272, 0.6018, 0.3737, 0.6018, 0.3737, 0.6225, 0.1877, 0.6225, 0.1877, 0.6018, 0.2342, 0.6018, 0.2342, 0.6225, 0.2342, 0.6225, 0.2342, 0.6018, 0.2807, 0.6018, 0.2807, 0.6225, 0.09472, 0.6225, 0.09472, 0.6018, 0.1412, 0.6018, 0.1412, 0.6225, 0.1412, 0.6225, 0.1412, 0.6018, 0.1877, 0.6018, 0.1877, 0.6225, 0.001734, 0.02735, 0.04823, 0.02735, 0.04823, 0.05302, 0.001734, 0.05302, 0.1412, 0.02735, 0.09472, 0.02735, 0.09472, 0.002067, 0.1412, 0.002067, 0.1877, 0.02735, 0.1412, 0.02735, 0.1412, 0.002067, 0.1877, 0.002067, 0.2342, 0.02735, 0.1877, 0.02735, 0.1877, 0.002067, 0.2342, 0.002067, 0.2807, 0.02735, 0.2342, 0.02735, 0.2342, 0.002067, 0.2807, 0.002067, 0.3272, 0.02735, 0.2807, 0.02735, 0.2807, 0.002067, 0.3272, 0.002067, 0.3737, 0.02735, 0.3272, 0.02735, 0.3272, 0.002067, 0.3737, 0.002067, 0.09472, 0.02735, 0.04823, 0.02735, 0.04823, 0.002067, 0.09472, 0.002067, 0.1412, 0.5769, 0.09472, 0.5769, 0.09472, 0.5415, 0.1412, 0.5415, 0.1877, 0.5769, 0.1412, 0.5769, 0.1412, 0.5415, 0.1877, 0.5415, 0.2342, 0.5769, 0.1877, 0.5769, 0.1877, 0.5415, 0.2342, 0.5415, 0.2807, 0.5769, 0.2342, 0.5769, 0.2342, 0.5415, 0.2807, 0.5415, 0.3272, 0.5769, 0.2807, 0.5769, 0.2807, 0.5415, 0.3272, 0.5415, 0.3737, 0.5769, 0.3272, 0.5769, 0.3272, 0.5415, 0.3737, 0.5415, 0.09472, 0.5769, 0.04823, 0.5769, 0.04823, 0.5415, 0.09472, 0.5415, 0.3272, 0.5415, 0.3272, 0.05302, 0.3737, 0.05302, 0.3737, 0.5415, 0.04823, 0.5769, 0.001734, 0.5769, 0.001734, 0.5415, 0.04823, 0.5415, 0.001734, 0.5415, 0.001734, 0.05302, 0.04823, 0.05302, 0.04823, 0.5415, 0.04823, 0.5415, 0.04823, 0.05302, 0.09472, 0.05302, 0.09472, 0.5415, 0.1412, 0.5769, 0.1877, 0.5769, 0.1877, 0.6018, 0.1412, 0.6018, 0.09472, 0.5769, 0.1412, 0.5769, 0.1412, 0.6018, 0.09472, 0.6018, 0.2342, 0.5769, 0.2807, 0.5769, 0.2807, 0.6018, 0.2342, 0.6018, 0.1877, 0.5769, 0.2342, 0.5769, 0.2342, 0.6018, 0.1877, 0.6018, 0.3272, 0.5769, 0.3737, 0.5769, 0.3737, 0.6018, 0.3272, 0.6018, 0.2807, 0.5769, 0.3272, 0.5769, 0.3272, 0.6018, 0.2807, 0.6018, 0.04823, 0.5769, 0.09472, 0.5769, 0.09472, 0.6018, 0.04823, 0.6018, 0.001734, 0.5769, 0.04823, 0.5769, 0.04823, 0.6018, 0.001734, 0.6018, 0.04823, 0.02735, 0.001734, 0.02735, 0.001734, 0.002067, 0.04823, 0.002067, 0.09472, 0.02735, 0.09472, 0.05302, 0.04823, 0.05302, 0.04823, 0.02735, 0.3737, 0.02735, 0.3737, 0.05302, 0.3272, 0.05302, 0.3272, 0.02735, 0.09472, 0.5415, 0.09472, 0.05302, 0.1412, 0.05302, 0.1412, 0.5415, 0.001734, 0.6225, 0.001734, 0.6018, 0.04823, 0.6018, 0.04823, 0.6225, 0.2807, 0.5415, 0.2807, 0.05302, 0.3272, 0.05302, 0.3272, 0.5415, 0.1412, 0.02735, 0.1412, 0.05302, 0.09472, 0.05302, 0.09472, 0.02735, 0.3272, 0.02735, 0.3272, 0.05302, 0.2807, 0.05302, 0.2807, 0.02735, 0.1412, 0.5415, 0.1412, 0.05302, 0.1877, 0.05302, 0.1877, 0.5415, 0.04823, 0.6225, 0.04823, 0.6018, 0.09472, 0.6018, 0.09472, 0.6225, 0.2342, 0.5415, 0.2342, 0.05302, 0.2807, 0.05302, 0.2807, 0.5415, 0.1877, 0.02735, 0.1877, 0.05302, 0.1412, 0.05302, 0.1412, 0.02735, 0.2342, 0.02735, 0.2807, 0.02735, 0.2807, 0.05302, 0.2342, 0.05302, 0.1877, 0.5415, 0.1877, 0.05302, 0.2342, 0.05302, 0.2342, 0.5415, 0.2342, 0.05302, 0.1877, 0.05302, 0.1877, 0.02735, 0.2342, 0.02735, 0.2807, 0.6225, 0.2807, 0.6018, 0.3272, 0.6018, 0.3272, 0.6225, 0.3272, 0.6225, 0.3272, 0.6018, 0.3737, 0.6018, 0.3737, 0.6225, 0.1877, 0.6225, 0.1877, 0.6018, 0.2342, 0.6018, 0.2342, 0.6225, 0.2342, 0.6225, 0.2342, 0.6018, 0.2807, 0.6018, 0.2807, 0.6225, 0.09472, 0.6225, 0.09472, 0.6018, 0.1412, 0.6018, 0.1412, 0.6225, 0.1412, 0.6225, 0.1412, 0.6018, 0.1877, 0.6018, 0.1877, 0.6225, 0.001734, 0.02735, 0.04823, 0.02735, 0.04823, 0.05302, 0.001734, 0.05302, 0.1412, 0.02735, 0.09472, 0.02735, 0.09472, 0.002067, 0.1412, 0.002067, 0.1877, 0.02735, 0.1412, 0.02735, 0.1412, 0.002067, 0.1877, 0.002067, 0.2342, 0.02735, 0.1877, 0.02735, 0.1877, 0.002067, 0.2342, 0.002067, 0.2807, 0.02735, 0.2342, 0.02735, 0.2342, 0.002067, 0.2807, 0.002067, 0.3272, 0.02735, 0.2807, 0.02735, 0.2807, 0.002067, 0.3272, 0.002067, 0.3737, 0.02735, 0.3272, 0.02735, 0.3272, 0.002067, 0.3737, 0.002067, 0.09472, 0.02735, 0.04823, 0.02735, 0.04823, 0.002067, 0.09472, 0.002067, 0.1412, 0.5769, 0.09472, 0.5769, 0.09472, 0.5415, 0.1412, 0.5415, 0.1877, 0.5769, 0.1412, 0.5769, 0.1412, 0.5415, 0.1877, 0.5415, 0.2342, 0.5769, 0.1877, 0.5769, 0.1877, 0.5415, 0.2342, 0.5415, 0.2807, 0.5769, 0.2342, 0.5769, 0.2342, 0.5415, 0.2807, 0.5415, 0.3272, 0.5769, 0.2807, 0.5769, 0.2807, 0.5415, 0.3272, 0.5415, 0.3737, 0.5769, 0.3272, 0.5769, 0.3272, 0.5415, 0.3737, 0.5415, 0.09472, 0.5769, 0.04823, 0.5769, 0.04823, 0.5415, 0.09472, 0.5415, 0.3272, 0.5415, 0.3272, 0.05302, 0.3737, 0.05302, 0.3737, 0.5415, 0.04823, 0.5769, 0.001734, 0.5769, 0.001734, 0.5415, 0.04823, 0.5415, 0.001734, 0.5415, 0.001734, 0.05302, 0.04823, 0.05302, 0.04823, 0.5415, 0.04823, 0.5415, 0.04823, 0.05302, 0.09472, 0.05302, 0.09472, 0.5415, 0.1412, 0.5769, 0.1877, 0.5769, 0.1877, 0.6018, 0.1412, 0.6018, 0.09472, 0.5769, 0.1412, 0.5769, 0.1412, 0.6018, 0.09472, 0.6018, 0.2342, 0.5769, 0.2807, 0.5769, 0.2807, 0.6018, 0.2342, 0.6018, 0.1877, 0.5769, 0.2342, 0.5769, 0.2342, 0.6018, 0.1877, 0.6018, 0.3272, 0.5769, 0.3737, 0.5769, 0.3737, 0.6018, 0.3272, 0.6018, 0.2807, 0.5769, 0.3272, 0.5769, 0.3272, 0.6018, 0.2807, 0.6018, 0.04823, 0.5769, 0.09472, 0.5769, 0.09472, 0.6018, 0.04823, 0.6018, 0.001734, 0.5769, 0.04823, 0.5769, 0.04823, 0.6018, 0.001734, 0.6018, 0.04823, 0.02735, 0.001734, 0.02735, 0.001734, 0.002067, 0.04823, 0.002067, 0.09472, 0.02735, 0.09472, 0.05302, 0.04823, 0.05302, 0.04823, 0.02735, 0.3737, 0.02735, 0.3737, 0.05302, 0.3272, 0.05302, 0.3272, 0.02735, 0.09472, 0.5415, 0.09472, 0.05302, 0.1412, 0.05302, 0.1412, 0.5415, 0.001734, 0.6225, 0.001734, 0.6018, 0.04823, 0.6018, 0.04823, 0.6225, 0.2807, 0.5415, 0.2807, 0.05302, 0.3272, 0.05302, 0.3272, 0.5415, 0.1412, 0.02735, 0.1412, 0.05302, 0.09472, 0.05302, 0.09472, 0.02735, 0.3272, 0.02735, 0.3272, 0.05302, 0.2807, 0.05302, 0.2807, 0.02735, 0.1412, 0.5415, 0.1412, 0.05302, 0.1877, 0.05302, 0.1877, 0.5415, 0.04823, 0.6225, 0.04823, 0.6018, 0.09472, 0.6018, 0.09472, 0.6225, 0.2342, 0.5415, 0.2342, 0.05302, 0.2807, 0.05302, 0.2807, 0.5415, 0.1877, 0.02735, 0.1877, 0.05302, 0.1412, 0.05302, 0.1412, 0.02735, 0.2342, 0.02735, 0.2807, 0.02735, 0.2807, 0.05302, 0.2342, 0.05302, 0.1877, 0.5415, 0.1877, 0.05302, 0.2342, 0.05302, 0.2342, 0.5415, 0.2342, 0.05302, 0.1877, 0.05302, 0.1877, 0.02735, 0.2342, 0.02735, 0.2807, 0.6225, 0.2807, 0.6018, 0.3272, 0.6018, 0.3272, 0.6225, 0.3272, 0.6225, 0.3272, 0.6018, 0.3737, 0.6018, 0.3737, 0.6225, 0.1877, 0.6225, 0.1877, 0.6018, 0.2342, 0.6018, 0.2342, 0.6225, 0.2342, 0.6225, 0.2342, 0.6018, 0.2807, 0.6018, 0.2807, 0.6225, 0.09472, 0.6225, 0.09472, 0.6018, 0.1412, 0.6018, 0.1412, 0.6225, 0.1412, 0.6225, 0.1412, 0.6018, 0.1877, 0.6018, 0.1877, 0.6225, 0.001734, 0.02735, 0.04823, 0.02735, 0.04823, 0.05302, 0.001734, 0.05302, 0.1412, 0.02735, 0.09472, 0.02735, 0.09472, 0.002067, 0.1412, 0.002067, 0.1877, 0.02735, 0.1412, 0.02735, 0.1412, 0.002067, 0.1877, 0.002067, 0.2342, 0.02735, 0.1877, 0.02735, 0.1877, 0.002067, 0.2342, 0.002067, 0.2807, 0.02735, 0.2342, 0.02735, 0.2342, 0.002067, 0.2807, 0.002067, 0.3272, 0.02735, 0.2807, 0.02735, 0.2807, 0.002067, 0.3272, 0.002067, 0.3737, 0.02735, 0.3272, 0.02735, 0.3272, 0.002067, 0.3737, 0.002067, 0.09472, 0.02735, 0.04823, 0.02735, 0.04823, 0.002067, 0.09472, 0.002067, 0.1412, 0.5769, 0.09472, 0.5769, 0.09472, 0.5415, 0.1412, 0.5415, 0.1877, 0.5769, 0.1412, 0.5769, 0.1412, 0.5415, 0.1877, 0.5415, 0.2342, 0.5769, 0.1877, 0.5769, 0.1877, 0.5415, 0.2342, 0.5415, 0.2807, 0.5769, 0.2342, 0.5769, 0.2342, 0.5415, 0.2807, 0.5415, 0.3272, 0.5769, 0.2807, 0.5769, 0.2807, 0.5415, 0.3272, 0.5415, 0.3737, 0.5769, 0.3272, 0.5769, 0.3272, 0.5415, 0.3737, 0.5415, 0.09472, 0.5769, 0.04823, 0.5769, 0.04823, 0.5415, 0.09472, 0.5415, 0.3272, 0.5415, 0.3272, 0.05302, 0.3737, 0.05302, 0.3737, 0.5415, 0.04823, 0.5769, 0.001734, 0.5769, 0.001734, 0.5415, 0.04823, 0.5415, 0.001734, 0.5415, 0.001734, 0.05302, 0.04823, 0.05302, 0.04823, 0.5415, 0.04823, 0.5415, 0.04823, 0.05302, 0.09472, 0.05302, 0.09472, 0.5415, 0.02805, 0.435, 0.02805, 0.9715, 0.005804, 0.9938, 0.005804, 0.4127, 0.002695, 0.126, 0.4999, 0.387, 0.9978, 0.1256, 0.03581, 0.4346, 0.03581, 0.7014, 0.06762, 0.7014, 0.06762, 0.4078, 0.03581, 0.7014, 0.03581, 0.9678, 0.06762, 0.9946, 0.06762, 0.7014, 0.02805, 0.9715, 0.02805, 0.435, 0.005814, 0.4127, 0.005814, 0.9938, 0.03625, 0.4347, 0.03581, 0.7014, 0.06762, 0.7014, 0.06762, 0.4078, 0.03581, 0.7014, 0.03581, 0.9678, 0.06762, 0.9946, 0.06762, 0.7014, 0.09251, 0.4145, 0.09251, 0.9866, 0.2091, 0.9862, 0.2091, 0.414, 0.002695, 0.126, 0.9978, 0.1256, 0.9978, 0.004294, 0.002695, 0.004294, 0.2091, 0.414, 0.2091, 0.9862, 0.09251, 0.9866, 0.09251, 0.4145, 0.9977, 0.126, 0.002609, 0.1256, 0.5005, 0.387, 0.002609, 0.1256, 0.9977, 0.126, 0.9977, 0.004294, 0.002609, 0.004294, 0.2115, 0.4042, 0.2115, 0.9853, 0.2279, 0.9686, 0.2279, 0.4209, 0.6026, 0.4042, 0.2115, 0.4042, 0.2279, 0.4209, 0.6026, 0.4237, 0.996, 0.4038, 0.996, 0.9853, 0.6069, 0.9853, 0.6069, 0.4038, 0.2279, 0.9686, 0.6026, 0.9658, 0.6026, 0.4237, 0.2279, 0.4209, 0.2279, 0.4209, 0.6026, 0.4237, 0.6026, 0.9658, 0.2279, 0.9686, 0.2115, 0.9853, 0.6026, 0.9853, 0.6026, 0.9658, 0.2279, 0.9686, 0.6026, 0.9853, 0.2115, 0.9853, 0.2279, 0.9686, 0.6026, 0.9658, 0.2115, 0.9853, 0.2115, 0.4042, 0.2279, 0.4209, 0.2279, 0.9686, 0.2115, 0.4042, 0.6026, 0.4042, 0.6026, 0.4237, 0.2279, 0.4209, 0.7168, 0.2933, 0.7179, 0.3583, 0.9966, 0.3583, 0.9966, 0.2309, 0.992, 0.4935, 0.992, 0.9952, 0.009596, 0.9944, 0.009596, 0.4926, 0.02247, 0.2343, 0.4578, 0.2343, 0.4578, 0.1094, 0.02247, 0.1094, 0.6174, 0.2355, 0.6174, 0.3425, 0.4682, 0.3425, 0.4682, 0.2355, 0.8024, 0.2309, 0.7168, 0.2933, 0.9966, 0.2309, 0.6173, 0.4139, 0.4681, 0.4139, 0.4681, 0.3425, 0.6173, 0.3425, 0.4681, 0.4139, 0.6173, 0.4139, 0.6173, 0.4863, 0.4681, 0.4863, 0.7177, 0.4227, 0.8033, 0.4865, 0.9975, 0.4865, 0.9976, 0.4865, 0.7178, 0.4227, 0.7178, 0.3602, 0.9976, 0.3602, 0.7169, 0.2933, 0.8025, 0.2309, 0.9967, 0.2309, 0.6174, 0.4863, 0.4682, 0.4863, 0.4682, 0.4139, 0.6174, 0.4139, 0.6174, 0.4139, 0.4682, 0.4139, 0.4682, 0.3425, 0.6174, 0.3425, 0.4577, 0.008879, 0.4577, 0.09602, 0.0208, 0.09602, 0.0208, 0.008879, 0.4578, 0.008879, 0.4578, 0.09602, 0.02097, 0.09602, 0.02097, 0.008879, 0.4681, 0.2355, 0.6173, 0.2355, 0.6173, 0.3425, 0.4681, 0.3425, 0.01907, 0.4767, 0.01907, 0.35, 0.4483, 0.35, 0.4483, 0.4767, 0.8034, 0.4865, 0.7178, 0.4227, 0.9976, 0.4865, 0.7177, 0.3602, 0.7177, 0.4227, 0.9975, 0.4865, 0.9975, 0.3602, 0.9967, 0.3583, 0.718, 0.3583, 0.7169, 0.2933, 0.9967, 0.2309, 0.02234, 0.2343, 0.02234, 0.2437, 0.01125, 0.2343, 0.02045, 0.9943, 0.02044, 0.9856, 0.009655, 0.9943, 0.02039, 0.4926, 0.009596, 0.4926, 0.02034, 0.5069, 0.01127, 0.2343, 0.02235, 0.2437, 0.02235, 0.2343, 0.0223, 0.2343, 0.4577, 0.2343, 0.4577, 0.2437, 0.0223, 0.2437, 0.009655, 0.9943, 0.009596, 0.4926, 0.02039, 0.4926, 0.02045, 0.9943, 0.02247, 0.2437, 0.4578, 0.2437, 0.4578, 0.2343, 0.02247, 0.2343, 0.4483, 0.4767, 0.4483, 0.35, 0.4537, 0.3536, 0.4537, 0.4731, 0.009666, 0.008879, 0.009666, 0.09602, 0.02097, 0.09602, 0.02097, 0.008879, 0.01361, 0.4731, 0.01361, 0.3536, 0.01907, 0.35, 0.01907, 0.4767, 0.02084, 0.008879, 0.02084, 0.09602, 0.009537, 0.09602, 0.009537, 0.008879, 0.4578, 0.2437, 0.02247, 0.2437, 0.02247, 0.2343, 0.4578, 0.2343, 0.4578, 0.008879, 0.02097, 0.008879, 0.02097, 0.09602, 0.4578, 0.09602, 0.4577, 0.2343, 0.0223, 0.2343, 0.0223, 0.1094, 0.4577, 0.1094, 0.4578, 0.2343, 0.02247, 0.2343, 0.02247, 0.1094, 0.4578, 0.1094, 0.01715, 0.2487, 0.4502, 0.2487, 0.4502, 0.3354, 0.01715, 0.3354, 0.4502, 0.2487, 0.4583, 0.254, 0.4583, 0.3407, 0.4502, 0.3354, 0.01138, 0.2343, 0.02247, 0.2343, 0.02247, 0.1094, 0.01138, 0.1094, 0.008982, 0.254, 0.01715, 0.2487, 0.01715, 0.3354, 0.008982, 0.3407, 0.02234, 0.2343, 0.01125, 0.2343, 0.01125, 0.1094, 0.02234, 0.1094, 0.4577, 0.1094, 0.0223, 0.1094, 0.0208, 0.09602, 0.4577, 0.09602, 0.4578, 0.1094, 0.02247, 0.1094, 0.02097, 0.09602, 0.4578, 0.09602, 0.01138, 0.1094, 0.02247, 0.1094, 0.02097, 0.09602, 0.009666, 0.09602, 0.02234, 0.1094, 0.01125, 0.1094, 0.009537, 0.09602, 0.02084, 0.09602, 0.02247, 0.1094, 0.4578, 0.1094, 0.4578, 0.09602, 0.02097, 0.09602, 0.4483, 0.35, 0.01907, 0.35, 0.01715, 0.3354, 0.4502, 0.3354, 0.4537, 0.3536, 0.4483, 0.35, 0.4502, 0.3354, 0.4583, 0.3407, 0.01907, 0.35, 0.01361, 0.3536, 0.008982, 0.3407, 0.01715, 0.3354, 0.4665, 0.1637, 0.4665, 0.1421, 0.6154, 0.1421, 0.6154, 0.1637, 0.6155, 0.1421, 0.4666, 0.1421, 0.4666, 0.1157, 0.6155, 0.1157, 0.6154, 0.2319, 0.4665, 0.2319, 0.4665, 0.2063, 0.6154, 0.2063, 0.6154, 0.1421, 0.4665, 0.1421, 0.4665, 0.1157, 0.6154, 0.1157, 0.4665, 0.07315, 0.4665, 0.05153, 0.6154, 0.05153, 0.6154, 0.07315, 0.6152, 0.009771, 0.6152, 0.02479, 0.4663, 0.02479, 0.4663, 0.009771, 0.6152, 0.0996, 0.6155, 0.1157, 0.4666, 0.1157, 0.4663, 0.0996, 0.6154, 0.1904, 0.6154, 0.2063, 0.4665, 0.2063, 0.4665, 0.1904, 0.6155, 0.1904, 0.6155, 0.2063, 0.4666, 0.2063, 0.4666, 0.1904, 0.6158, 0.1421, 0.6158, 0.1637, 0.4669, 0.1637, 0.4669, 0.1421, 0.6154, 0.009775, 0.6154, 0.02509, 0.4665, 0.02509, 0.4665, 0.009775, 0.6154, 0.09977, 0.6154, 0.1157, 0.4665, 0.1157, 0.4665, 0.09977, 0.6155, 0.05163, 0.6155, 0.07304, 0.4665, 0.07304, 0.4665, 0.05163, 0.6158, 0.1421, 0.4669, 0.1421, 0.4669, 0.1157, 0.6158, 0.1157, 0.4669, 0.2319, 0.4669, 0.2063, 0.6158, 0.2063, 0.6158, 0.2319, 0.4663, 0.0996, 0.4663, 0.07304, 0.6152, 0.07304, 0.6152, 0.0996, 0.6154, 0.09977, 0.4665, 0.09977, 0.4665, 0.07315, 0.6154, 0.07315, 0.6152, 0.05163, 0.4663, 0.05163, 0.4663, 0.02479, 0.6152, 0.02479, 0.6155, 0.0996, 0.6158, 0.1157, 0.4669, 0.1157, 0.4665, 0.0996, 0.6158, 0.2063, 0.4669, 0.2063, 0.4669, 0.1904, 0.6158, 0.1904, 0.6152, 0.07304, 0.4663, 0.07304, 0.4663, 0.05163, 0.6152, 0.05163, 0.4666, 0.2319, 0.4666, 0.2063, 0.6155, 0.2063, 0.6155, 0.2319, 0.4665, 0.02479, 0.4665, 0.009771, 0.6155, 0.009771, 0.6155, 0.02479, 0.4664, 0.02487, 0.4664, 0.009771, 0.6153, 0.009771, 0.6153, 0.02487, 0.6158, 0.1904, 0.4669, 0.1904, 0.4669, 0.1637, 0.6158, 0.1637, 0.6154, 0.05153, 0.4665, 0.05153, 0.4665, 0.02509, 0.6154, 0.02509, 0.6155, 0.1637, 0.4666, 0.1637, 0.4666, 0.1421, 0.6155, 0.1421, 0.6155, 0.0996, 0.4665, 0.0996, 0.4665, 0.07304, 0.6155, 0.07304, 0.6154, 0.1904, 0.4665, 0.1904, 0.4665, 0.1637, 0.6154, 0.1637, 0.4665, 0.05163, 0.4665, 0.02479, 0.6155, 0.02479, 0.6155, 0.05163, 0.4664, 0.05163, 0.4664, 0.02487, 0.6153, 0.02487, 0.6153, 0.05163, 0.4666, 0.1904, 0.4666, 0.1637, 0.6155, 0.1637, 0.6155, 0.1904, 0.7871, 0.2047, 0.8108, 0.2043, 0.8095, 0.2015, 0.7859, 0.2019, 0.7637, 0.222, 0.7872, 0.222, 0.7859, 0.2192, 0.7622, 0.2198, 0.7622, 0.2198, 0.7625, 0.2427, 0.7638, 0.2455, 0.7637, 0.222, 0.7168, 0.2632, 0.7403, 0.2632, 0.739, 0.2604, 0.7156, 0.2602, 0.8811, 0.1223, 0.9047, 0.1219, 0.9035, 0.1191, 0.8798, 0.1195, 0.8577, 0.1396, 0.8812, 0.1396, 0.8799, 0.1368, 0.8559, 0.1387, 0.7156, 0.2602, 0.7156, 0.2839, 0.7169, 0.2867, 0.7168, 0.2632, 0.9281, 0.08111, 0.9517, 0.08069, 0.9504, 0.0779, 0.9268, 0.07832, 0.6698, 0.3044, 0.6933, 0.3044, 0.692, 0.3016, 0.6692, 0.3007, 0.9046, 0.09839, 0.9281, 0.09839, 0.9269, 0.09558, 0.9029, 0.09786, 0.6692, 0.3007, 0.6686, 0.3251, 0.6699, 0.3279, 0.6698, 0.3044, 0.6228, 0.3456, 0.6463, 0.3456, 0.645, 0.3428, 0.6228, 0.3442, 0.9516, 0.05719, 0.9751, 0.05719, 0.9738, 0.05438, 0.9498, 0.05696, 0.975, 0.0399, 0.9987, 0.03948, 0.9974, 0.0367, 0.9737, 0.03711, 0.8341, 0.1635, 0.8578, 0.1631, 0.8565, 0.1603, 0.8328, 0.1607, 0.8107, 0.1808, 0.8342, 0.1808, 0.8329, 0.178, 0.809, 0.1793, 0.8342, 0.1635, 0.8343, 0.1808, 0.833, 0.178, 0.8329, 0.1607, 0.9752, 0.0399, 0.9752, 0.05719, 0.9739, 0.05438, 0.9738, 0.03711, 0.6464, 0.3283, 0.6464, 0.3456, 0.6451, 0.3428, 0.6451, 0.3256, 0.7872, 0.222, 0.7871, 0.2047, 0.7859, 0.2019, 0.7859, 0.2192, 0.9282, 0.08111, 0.9283, 0.09839, 0.927, 0.09558, 0.9269, 0.07832, 0.7403, 0.2632, 0.7402, 0.2459, 0.7389, 0.2431, 0.739, 0.2604, 0.8812, 0.1396, 0.8811, 0.1223, 0.8798, 0.1195, 0.8799, 0.1368, 0.6933, 0.2871, 0.6934, 0.3044, 0.6921, 0.3016, 0.692, 0.2844, 0.8812, 0.1223, 0.8813, 0.1396, 0.88, 0.1368, 0.8799, 0.1195, 0.7403, 0.2459, 0.7404, 0.2632, 0.7391, 0.2604, 0.739, 0.2431, 0.6933, 0.3044, 0.6932, 0.2871, 0.6919, 0.2844, 0.692, 0.3016, 0.9281, 0.09839, 0.9281, 0.08111, 0.9268, 0.07832, 0.9269, 0.09558, 0.7873, 0.2047, 0.7874, 0.222, 0.786, 0.2192, 0.786, 0.2019, 0.6463, 0.3456, 0.6462, 0.3283, 0.645, 0.3256, 0.645, 0.3428, 0.9751, 0.05719, 0.975, 0.0399, 0.9737, 0.03711, 0.9738, 0.05438, 0.8342, 0.1808, 0.8341, 0.1635, 0.8328, 0.1607, 0.8329, 0.178, 0.8343, 0.1808, 0.8108, 0.1808, 0.8091, 0.1793, 0.833, 0.178, 0.8579, 0.1631, 0.8342, 0.1635, 0.8329, 0.1607, 0.8566, 0.1603, 0.9988, 0.03948, 0.9752, 0.0399, 0.9738, 0.03711, 0.9975, 0.0367, 0.9752, 0.05719, 0.9517, 0.05719, 0.9499, 0.05696, 0.9739, 0.05438, 0.6464, 0.3456, 0.623, 0.3456, 0.6229, 0.3442, 0.6451, 0.3428, 0.6687, 0.3251, 0.6693, 0.3007, 0.6699, 0.3044, 0.67, 0.3279, 0.9283, 0.09839, 0.9048, 0.09839, 0.903, 0.09786, 0.927, 0.09558, 0.8108, 0.2043, 0.8107, 0.1808, 0.809, 0.1793, 0.8095, 0.2015, 0.7625, 0.2427, 0.7389, 0.2431, 0.7402, 0.2459, 0.7638, 0.2455, 0.6934, 0.3044, 0.6699, 0.3044, 0.6693, 0.3007, 0.6921, 0.3016, 0.9047, 0.1219, 0.9046, 0.09839, 0.9029, 0.09786, 0.9035, 0.1191, 0.7156, 0.2839, 0.6919, 0.2844, 0.6932, 0.2871, 0.7169, 0.2867, 0.9518, 0.08069, 0.9282, 0.08111, 0.9269, 0.07832, 0.9505, 0.0779, 0.9517, 0.08069, 0.9516, 0.05719, 0.9498, 0.05696, 0.9504, 0.0779, 0.8108, 0.1808, 0.8109, 0.2043, 0.8096, 0.2015, 0.8091, 0.1793, 0.7157, 0.2839, 0.7157, 0.2602, 0.7169, 0.2632, 0.717, 0.2867, 0.6686, 0.3251, 0.645, 0.3256, 0.6462, 0.3283, 0.6699, 0.3279, 0.9987, 0.03948, 0.9986, 0.01077, 0.9973, 0.01077, 0.9974, 0.0367, 0.8578, 0.1631, 0.8577, 0.1396, 0.8559, 0.1387, 0.8565, 0.1603, 0.739, 0.2431, 0.7626, 0.2427, 0.7639, 0.2455, 0.7403, 0.2459, 0.9048, 0.09839, 0.9049, 0.1219, 0.9036, 0.1191, 0.903, 0.09786, 0.692, 0.2844, 0.7157, 0.2839, 0.717, 0.2867, 0.6933, 0.2871, 0.8813, 0.1396, 0.8578, 0.1396, 0.856, 0.1387, 0.88, 0.1368, 0.9049, 0.1219, 0.8812, 0.1223, 0.8799, 0.1195, 0.9036, 0.1191, 0.7404, 0.2632, 0.7169, 0.2632, 0.7157, 0.2602, 0.7391, 0.2604, 0.9517, 0.05719, 0.9518, 0.08069, 0.9505, 0.0779, 0.9499, 0.05696, 0.8578, 0.1396, 0.8579, 0.1631, 0.8566, 0.1603, 0.856, 0.1387, 0.9987, 0.01077, 0.9988, 0.03948, 0.9975, 0.0367, 0.9974, 0.01077, 0.7626, 0.2427, 0.7623, 0.2198, 0.7639, 0.222, 0.7639, 0.2455, 0.6451, 0.3256, 0.6687, 0.3251, 0.67, 0.3279, 0.6464, 0.3283, 0.7874, 0.222, 0.7639, 0.222, 0.7623, 0.2198, 0.786, 0.2192, 0.8109, 0.2043, 0.7873, 0.2047, 0.786, 0.2019, 0.8096, 0.2015, 0.6306, 0.4229, 0.3997, 0.4229, 0.3997, 0.1222, 0.6306, 0.3035, 0.6306, 0.4229, 0.3997, 0.1222, 0.6306, 0.1222, 0.6306, 0.3035, 0.3997, 0.1222, 0.3997, 0.4233, 0.6299, 0.4233, 0.6299, 0.3039, 0.3997, 0.1225, 0.3997, 0.4233, 0.6299, 0.3039, 0.3997, 0.1225, 0.6299, 0.3039, 0.6299, 0.1225, 0.692, 0.2844, 0.6921, 0.3016, 0.6693, 0.3007, 0.692, 0.2844, 0.6693, 0.3007, 0.6229, 0.01077, 0.7157, 0.2839, 0.692, 0.2844, 0.6229, 0.01077, 0.7157, 0.2602, 0.7157, 0.2839, 0.6229, 0.01077, 0.927, 0.09558, 0.903, 0.09786, 0.6229, 0.01077, 0.9269, 0.07832, 0.927, 0.09558, 0.6229, 0.01077, 0.9505, 0.0779, 0.9269, 0.07832, 0.6229, 0.01077, 0.9499, 0.05696, 0.9505, 0.0779, 0.6229, 0.01077, 0.739, 0.2431, 0.7391, 0.2604, 0.7157, 0.2602, 0.739, 0.2431, 0.7157, 0.2602, 0.6229, 0.01077, 0.7626, 0.2427, 0.739, 0.2431, 0.6229, 0.01077, 0.7623, 0.2198, 0.7626, 0.2427, 0.6229, 0.01077, 0.6451, 0.3428, 0.6229, 0.3442, 0.6229, 0.01077, 0.6451, 0.3256, 0.6451, 0.3428, 0.6229, 0.01077, 0.6687, 0.3251, 0.6451, 0.3256, 0.6229, 0.01077, 0.6693, 0.3007, 0.6687, 0.3251, 0.6229, 0.01077, 0.9739, 0.05438, 0.9499, 0.05696, 0.6229, 0.01077, 0.9738, 0.03711, 0.9739, 0.05438, 0.6229, 0.01077, 0.9975, 0.0367, 0.9738, 0.03711, 0.6229, 0.01077, 0.9974, 0.01077, 0.9975, 0.0367, 0.6229, 0.01077, 0.786, 0.2192, 0.7623, 0.2198, 0.6229, 0.01077, 0.786, 0.2019, 0.786, 0.2192, 0.6229, 0.01077, 0.8096, 0.2015, 0.786, 0.2019, 0.6229, 0.01077, 0.8091, 0.1793, 0.8096, 0.2015, 0.6229, 0.01077, 0.833, 0.178, 0.8091, 0.1793, 0.6229, 0.01077, 0.8329, 0.1607, 0.833, 0.178, 0.6229, 0.01077, 0.8566, 0.1603, 0.8329, 0.1607, 0.6229, 0.01077, 0.856, 0.1387, 0.8566, 0.1603, 0.6229, 0.01077, 0.88, 0.1368, 0.856, 0.1387, 0.6229, 0.01077, 0.8799, 0.1195, 0.88, 0.1368, 0.6229, 0.01077, 0.9036, 0.1191, 0.8799, 0.1195, 0.6229, 0.01077, 0.903, 0.09786, 0.9036, 0.1191, 0.6229, 0.01077, 0.6228, 0.01077, 0.8559, 0.1387, 0.8799, 0.1368, 0.6228, 0.01077, 0.8799, 0.1368, 0.8798, 0.1195, 0.6228, 0.01077, 0.8798, 0.1195, 0.9035, 0.1191, 0.6228, 0.01077, 0.9035, 0.1191, 0.9029, 0.09786, 0.6228, 0.01077, 0.809, 0.1793, 0.8329, 0.178, 0.6228, 0.01077, 0.8329, 0.178, 0.8328, 0.1607, 0.6228, 0.01077, 0.8328, 0.1607, 0.8565, 0.1603, 0.6228, 0.01077, 0.8565, 0.1603, 0.8559, 0.1387, 0.6228, 0.01077, 0.9498, 0.05696, 0.9738, 0.05438, 0.6228, 0.01077, 0.9738, 0.05438, 0.9737, 0.03711, 0.6228, 0.01077, 0.9737, 0.03711, 0.9974, 0.0367, 0.6228, 0.01077, 0.9974, 0.0367, 0.9973, 0.01077, 0.6228, 0.01077, 0.6228, 0.3442, 0.645, 0.3428, 0.6228, 0.01077, 0.645, 0.3428, 0.645, 0.3256, 0.6228, 0.01077, 0.645, 0.3256, 0.6686, 0.3251, 0.6228, 0.01077, 0.6686, 0.3251, 0.6692, 0.3007, 0.6692, 0.3007, 0.692, 0.3016, 0.6919, 0.2844, 0.6228, 0.01077, 0.6692, 0.3007, 0.6919, 0.2844, 0.6228, 0.01077, 0.6919, 0.2844, 0.7156, 0.2839, 0.6228, 0.01077, 0.7156, 0.2839, 0.7156, 0.2602, 0.6228, 0.01077, 0.9029, 0.09786, 0.9269, 0.09558, 0.6228, 0.01077, 0.9269, 0.09558, 0.9268, 0.07832, 0.6228, 0.01077, 0.9268, 0.07832, 0.9504, 0.0779, 0.6228, 0.01077, 0.9504, 0.0779, 0.9498, 0.05696, 0.7156, 0.2602, 0.739, 0.2604, 0.7389, 0.2431, 0.6228, 0.01077, 0.7156, 0.2602, 0.7389, 0.2431, 0.6228, 0.01077, 0.7389, 0.2431, 0.7625, 0.2427, 0.6228, 0.01077, 0.7625, 0.2427, 0.7622, 0.2198, 0.6228, 0.01077, 0.7622, 0.2198, 0.7859, 0.2192, 0.6228, 0.01077, 0.7859, 0.2192, 0.7859, 0.2019, 0.6228, 0.01077, 0.7859, 0.2019, 0.8095, 0.2015, 0.6228, 0.01077, 0.8095, 0.2015, 0.809, 0.1793])
me_temple.materials.append(mat_dural_structures_temple_texture_temple_roof)
me_temple.materials.append(mat_dural_structures_temple_texture_temple_main)
me_temple.materials.append(mat_dural_structures_temple_texture_temple_base)
me_temple.use_remesh_preserve_volume = False
me_temple.use_remesh_preserve_attributes = False
me_temple.use_mirror_vertex_groups = False
me_temple.update()

# ---- objects
ob_temple = bpy.data.objects.new('temple', me_temple)

# ---- transforms, parenting, visibility, modifiers, constraints
ob_temple.location = (0.0, 0.0, 0.0)
ob_temple.lock_rotations_4d = False
ob_temple.empty_display_type = 'ARROWS'
ob_temple.color = (0.0, 0.0, 0.0, 1.0)
ob_temple.lineart.crease_threshold = 0.0

# ---- collection membership
col_collection_1.objects.link(ob_temple)

# ---- scene / render settings (as saved in the file)
scene.frame_start = 1; scene.frame_end = 250; scene.frame_set(1)
scene.render.engine = 'BLENDER_EEVEE_NEXT'
scene.render.image_settings.file_format = 'JPEG'
scene.render.image_settings.color_mode = 'RGB'
scene.render.image_settings.compression = 90
scene.render.resolution_x = 800
scene.render.resolution_y = 600
scene.render.pixel_aspect_x = 100.0
scene.render.pixel_aspect_y = 100.0
scene.render.fps = 25
scene.render.dither_intensity = 0.0
scene.render.use_compositing = False
scene.render.use_sequencer = False
scene.render.bake_margin = 2
scene.render.bake_bias = 0.0
scene.render.use_stamp_time = False
scene.render.use_stamp_date = False
scene.render.use_stamp_frame = False
scene.render.use_stamp_camera = False
scene.render.use_stamp_scene = False
scene.render.use_stamp_filename = False
scene.render.use_stamp_render_time = False
scene.render.stamp_font_size = 0
scene.cycles.use_denoising = False
scene.cycles.samples = 10
scene.cycles.sampling_pattern = 'TABULATED_SOBOL'
scene.cycles.light_sampling_threshold = 0.0
scene.cycles.use_adaptive_sampling = False
scene.cycles.use_light_tree = False
scene.cycles.blur_glossy = 0.0
scene.cycles.volume_bounces = 1
scene.cycles.pixel_filter_type = 'GAUSSIAN'
scene.cycles.sample_clamp_indirect = 0.0
scene.view_settings.view_transform = 'Raw'
bpy.context.view_layer.update()

# ---- added for rendering (the .blend has no active camera): camera
cam_auto = bpy.data.cameras.new('AutoCamera')
cam_auto.lens = 50.0
cam_auto.sensor_width = 36.0
cam_auto.clip_end = 1000.0
ob_auto_camera = bpy.data.objects.new('AutoCamera', cam_auto)
scene.collection.objects.link(ob_auto_camera)
ob_auto_camera.location = (34.7161, -45.7976, 35.9056)
ob_auto_camera.rotation_euler = (1.09748, -7.21219e-08, 0.694738)
scene.camera = ob_auto_camera
bpy.context.view_layer.update()
